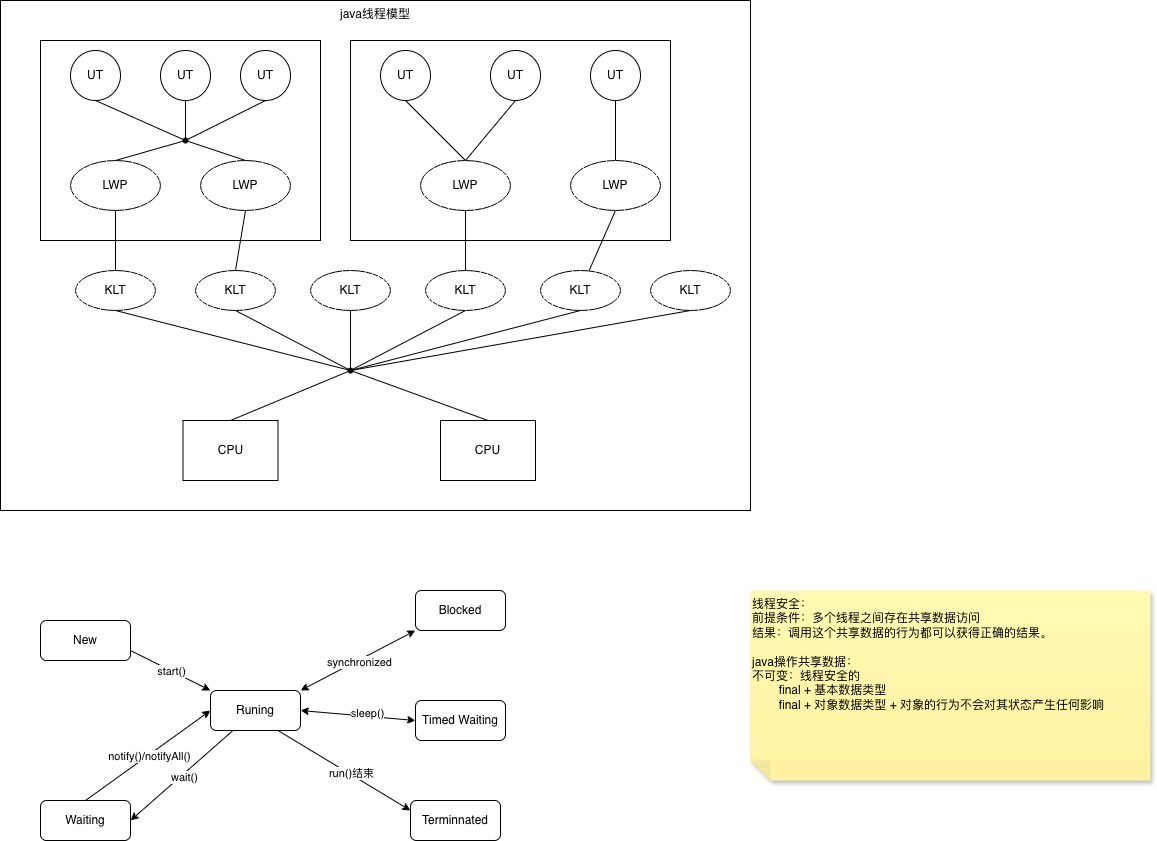

The diagram above was exported from draw.io. Its source (the exported page's mxGraphModel, read from the mxfile embedded in the PNG):
<mxGraphModel dx="996" dy="642" grid="1" gridSize="10" guides="1" tooltips="1" connect="1" arrows="1" fold="1" page="1" pageScale="1" pageWidth="827" pageHeight="1169" math="0" shadow="0">
  <root>
    <mxCell id="0" />
    <mxCell id="1" parent="0" />
    <mxCell id="jgx9EekDteF-NmVg03ZB-50" parent="1" style="rounded=0;whiteSpace=wrap;html=1;verticalAlign=top;" value="java线程模型" vertex="1">
      <mxGeometry height="510" width="750" x="70" y="50" as="geometry" />
    </mxCell>
    <mxCell id="jgx9EekDteF-NmVg03ZB-49" parent="1" style="rounded=0;whiteSpace=wrap;html=1;" value="" vertex="1">
      <mxGeometry height="200" width="320" x="420" y="90" as="geometry" />
    </mxCell>
    <mxCell id="jgx9EekDteF-NmVg03ZB-48" parent="1" style="rounded=0;whiteSpace=wrap;html=1;" value="" vertex="1">
      <mxGeometry height="200" width="280" x="110" y="90" as="geometry" />
    </mxCell>
    <mxCell id="jgx9EekDteF-NmVg03ZB-11" edge="1" parent="1" source="jgx9EekDteF-NmVg03ZB-1" style="rounded=0;orthogonalLoop=1;jettySize=auto;html=1;exitX=0.5;exitY=1;exitDx=0;exitDy=0;entryX=0.275;entryY=0.4;entryDx=0;entryDy=0;endArrow=none;endFill=0;entryPerimeter=0;" target="jgx9EekDteF-NmVg03ZB-29">
      <mxGeometry relative="1" as="geometry" />
    </mxCell>
    <mxCell id="jgx9EekDteF-NmVg03ZB-1" parent="1" style="ellipse;whiteSpace=wrap;html=1;aspect=fixed;" value="UT" vertex="1">
      <mxGeometry height="50" width="50" x="140" y="100" as="geometry" />
    </mxCell>
    <mxCell id="jgx9EekDteF-NmVg03ZB-2" parent="1" style="ellipse;whiteSpace=wrap;html=1;aspect=fixed;" value="UT" vertex="1">
      <mxGeometry height="50" width="50" x="230" y="100" as="geometry" />
    </mxCell>
    <mxCell id="jgx9EekDteF-NmVg03ZB-3" parent="1" style="ellipse;whiteSpace=wrap;html=1;aspect=fixed;" value="UT" vertex="1">
      <mxGeometry height="50" width="50" x="310" y="100" as="geometry" />
    </mxCell>
    <mxCell id="jgx9EekDteF-NmVg03ZB-34" edge="1" parent="1" source="jgx9EekDteF-NmVg03ZB-4" style="rounded=0;orthogonalLoop=1;jettySize=auto;html=1;exitX=0.5;exitY=1;exitDx=0;exitDy=0;entryX=0.5;entryY=0;entryDx=0;entryDy=0;endArrow=none;endFill=0;" target="jgx9EekDteF-NmVg03ZB-9">
      <mxGeometry relative="1" as="geometry" />
    </mxCell>
    <mxCell id="jgx9EekDteF-NmVg03ZB-4" parent="1" style="ellipse;whiteSpace=wrap;html=1;aspect=fixed;" value="UT" vertex="1">
      <mxGeometry height="50" width="50" x="450" y="100" as="geometry" />
    </mxCell>
    <mxCell id="jgx9EekDteF-NmVg03ZB-35" edge="1" parent="1" source="jgx9EekDteF-NmVg03ZB-5" style="rounded=0;orthogonalLoop=1;jettySize=auto;html=1;exitX=0.5;exitY=1;exitDx=0;exitDy=0;entryX=0.5;entryY=0;entryDx=0;entryDy=0;endArrow=none;endFill=0;" target="jgx9EekDteF-NmVg03ZB-9">
      <mxGeometry relative="1" as="geometry">
        <mxPoint x="560" y="190" as="targetPoint" />
      </mxGeometry>
    </mxCell>
    <mxCell id="jgx9EekDteF-NmVg03ZB-5" parent="1" style="ellipse;whiteSpace=wrap;html=1;aspect=fixed;" value="UT" vertex="1">
      <mxGeometry height="50" width="50" x="560" y="100" as="geometry" />
    </mxCell>
    <mxCell id="jgx9EekDteF-NmVg03ZB-36" edge="1" parent="1" source="jgx9EekDteF-NmVg03ZB-6" style="rounded=0;orthogonalLoop=1;jettySize=auto;html=1;exitX=0.5;exitY=1;exitDx=0;exitDy=0;endArrow=none;endFill=0;" target="jgx9EekDteF-NmVg03ZB-10">
      <mxGeometry relative="1" as="geometry" />
    </mxCell>
    <mxCell id="jgx9EekDteF-NmVg03ZB-6" parent="1" style="ellipse;whiteSpace=wrap;html=1;aspect=fixed;" value="UT" vertex="1">
      <mxGeometry height="50" width="50" x="660" y="100" as="geometry" />
    </mxCell>
    <mxCell id="jgx9EekDteF-NmVg03ZB-43" edge="1" parent="1" source="jgx9EekDteF-NmVg03ZB-7" style="rounded=0;orthogonalLoop=1;jettySize=auto;html=1;exitX=0.5;exitY=1;exitDx=0;exitDy=0;entryX=0.5;entryY=0;entryDx=0;entryDy=0;endArrow=none;endFill=0;" target="jgx9EekDteF-NmVg03ZB-12">
      <mxGeometry relative="1" as="geometry" />
    </mxCell>
    <mxCell id="jgx9EekDteF-NmVg03ZB-7" parent="1" style="ellipse;whiteSpace=wrap;html=1;" value="LWP" vertex="1">
      <mxGeometry height="50" width="90" x="140" y="210" as="geometry" />
    </mxCell>
    <mxCell id="jgx9EekDteF-NmVg03ZB-44" edge="1" parent="1" source="jgx9EekDteF-NmVg03ZB-8" style="rounded=0;orthogonalLoop=1;jettySize=auto;html=1;exitX=0.5;exitY=1;exitDx=0;exitDy=0;entryX=0.5;entryY=0;entryDx=0;entryDy=0;endArrow=none;endFill=0;" target="jgx9EekDteF-NmVg03ZB-13">
      <mxGeometry relative="1" as="geometry" />
    </mxCell>
    <mxCell id="jgx9EekDteF-NmVg03ZB-8" parent="1" style="ellipse;whiteSpace=wrap;html=1;" value="LWP" vertex="1">
      <mxGeometry height="50" width="90" x="270" y="210" as="geometry" />
    </mxCell>
    <mxCell id="jgx9EekDteF-NmVg03ZB-45" edge="1" parent="1" source="jgx9EekDteF-NmVg03ZB-9" style="rounded=0;orthogonalLoop=1;jettySize=auto;html=1;exitX=0.5;exitY=1;exitDx=0;exitDy=0;entryX=0.5;entryY=0;entryDx=0;entryDy=0;endArrow=none;endFill=0;" target="jgx9EekDteF-NmVg03ZB-15">
      <mxGeometry relative="1" as="geometry" />
    </mxCell>
    <mxCell id="jgx9EekDteF-NmVg03ZB-9" parent="1" style="ellipse;whiteSpace=wrap;html=1;" value="LWP" vertex="1">
      <mxGeometry height="50" width="90" x="490" y="210" as="geometry" />
    </mxCell>
    <mxCell id="jgx9EekDteF-NmVg03ZB-46" edge="1" parent="1" source="jgx9EekDteF-NmVg03ZB-10" style="rounded=0;orthogonalLoop=1;jettySize=auto;html=1;exitX=0.5;exitY=1;exitDx=0;exitDy=0;endArrow=none;endFill=0;" target="jgx9EekDteF-NmVg03ZB-16">
      <mxGeometry relative="1" as="geometry" />
    </mxCell>
    <mxCell id="jgx9EekDteF-NmVg03ZB-10" parent="1" style="ellipse;whiteSpace=wrap;html=1;" value="LWP" vertex="1">
      <mxGeometry height="50" width="90" x="640" y="210" as="geometry" />
    </mxCell>
    <mxCell id="jgx9EekDteF-NmVg03ZB-12" parent="1" style="ellipse;whiteSpace=wrap;html=1;" value="KLT" vertex="1">
      <mxGeometry height="40" width="80" x="145" y="320" as="geometry" />
    </mxCell>
    <mxCell id="jgx9EekDteF-NmVg03ZB-13" parent="1" style="ellipse;whiteSpace=wrap;html=1;" value="KLT" vertex="1">
      <mxGeometry height="40" width="80" x="265" y="320" as="geometry" />
    </mxCell>
    <mxCell id="jgx9EekDteF-NmVg03ZB-39" edge="1" parent="1" source="jgx9EekDteF-NmVg03ZB-14" style="rounded=0;orthogonalLoop=1;jettySize=auto;html=1;exitX=0.5;exitY=1;exitDx=0;exitDy=0;endArrow=none;endFill=0;">
      <mxGeometry relative="1" as="geometry">
        <mxPoint x="420" y="420" as="targetPoint" />
      </mxGeometry>
    </mxCell>
    <mxCell id="jgx9EekDteF-NmVg03ZB-14" parent="1" style="ellipse;whiteSpace=wrap;html=1;" value="KLT" vertex="1">
      <mxGeometry height="40" width="80" x="380" y="320" as="geometry" />
    </mxCell>
    <mxCell id="jgx9EekDteF-NmVg03ZB-40" edge="1" parent="1" source="jgx9EekDteF-NmVg03ZB-15" style="rounded=0;orthogonalLoop=1;jettySize=auto;html=1;exitX=0.5;exitY=1;exitDx=0;exitDy=0;entryX=0.8;entryY=0.35;entryDx=0;entryDy=0;entryPerimeter=0;endArrow=none;endFill=0;" target="jgx9EekDteF-NmVg03ZB-21">
      <mxGeometry relative="1" as="geometry">
        <mxPoint x="470" y="400" as="targetPoint" />
      </mxGeometry>
    </mxCell>
    <mxCell id="jgx9EekDteF-NmVg03ZB-15" parent="1" style="ellipse;whiteSpace=wrap;html=1;" value="KLT" vertex="1">
      <mxGeometry height="40" width="80" x="495" y="320" as="geometry" />
    </mxCell>
    <mxCell id="jgx9EekDteF-NmVg03ZB-16" parent="1" style="ellipse;whiteSpace=wrap;html=1;" value="KLT" vertex="1">
      <mxGeometry height="40" width="80" x="610" y="320" as="geometry" />
    </mxCell>
    <mxCell id="jgx9EekDteF-NmVg03ZB-17" parent="1" style="ellipse;whiteSpace=wrap;html=1;" value="KLT" vertex="1">
      <mxGeometry height="40" width="80" x="720" y="320" as="geometry" />
    </mxCell>
    <mxCell id="jgx9EekDteF-NmVg03ZB-20" edge="1" parent="1" source="jgx9EekDteF-NmVg03ZB-21" style="rounded=0;orthogonalLoop=1;jettySize=auto;html=1;exitDx=0;exitDy=0;">
      <mxGeometry relative="1" as="geometry">
        <mxPoint x="420" y="420" as="targetPoint" />
      </mxGeometry>
    </mxCell>
    <mxCell id="jgx9EekDteF-NmVg03ZB-18" parent="1" style="rounded=0;whiteSpace=wrap;html=1;" value="CPU" vertex="1">
      <mxGeometry height="60" width="95" x="252.5" y="470" as="geometry" />
    </mxCell>
    <mxCell id="jgx9EekDteF-NmVg03ZB-19" parent="1" style="rounded=0;whiteSpace=wrap;html=1;" value="CPU" vertex="1">
      <mxGeometry height="60" width="95" x="510" y="470" as="geometry" />
    </mxCell>
    <mxCell id="jgx9EekDteF-NmVg03ZB-22" edge="1" parent="1" source="jgx9EekDteF-NmVg03ZB-18" style="rounded=0;orthogonalLoop=1;jettySize=auto;html=1;exitX=0.5;exitY=0;exitDx=0;exitDy=0;endArrow=none;endFill=0;" target="jgx9EekDteF-NmVg03ZB-21" value="">
      <mxGeometry relative="1" as="geometry">
        <mxPoint x="300" y="470" as="sourcePoint" />
        <mxPoint x="420" y="420" as="targetPoint" />
      </mxGeometry>
    </mxCell>
    <mxCell id="jgx9EekDteF-NmVg03ZB-21" parent="1" style="shape=waypoint;sketch=0;size=6;pointerEvents=1;points=[];fillColor=none;resizable=0;rotatable=0;perimeter=centerPerimeter;snapToPoint=1;" value="" vertex="1">
      <mxGeometry height="20" width="20" x="410" y="410" as="geometry" />
    </mxCell>
    <mxCell id="jgx9EekDteF-NmVg03ZB-23" edge="1" parent="1" source="jgx9EekDteF-NmVg03ZB-19" style="rounded=0;orthogonalLoop=1;jettySize=auto;html=1;exitX=0.5;exitY=0;exitDx=0;exitDy=0;entryX=0.95;entryY=0.85;entryDx=0;entryDy=0;entryPerimeter=0;endArrow=none;endFill=0;" target="jgx9EekDteF-NmVg03ZB-21">
      <mxGeometry relative="1" as="geometry" />
    </mxCell>
    <mxCell id="jgx9EekDteF-NmVg03ZB-29" parent="1" style="shape=waypoint;sketch=0;size=6;pointerEvents=1;points=[];fillColor=none;resizable=0;rotatable=0;perimeter=centerPerimeter;snapToPoint=1;" value="" vertex="1">
      <mxGeometry height="20" width="20" x="245" y="180" as="geometry" />
    </mxCell>
    <mxCell id="jgx9EekDteF-NmVg03ZB-30" edge="1" parent="1" source="jgx9EekDteF-NmVg03ZB-2" style="rounded=0;orthogonalLoop=1;jettySize=auto;html=1;exitX=0.5;exitY=1;exitDx=0;exitDy=0;entryX=0.725;entryY=0.65;entryDx=0;entryDy=0;entryPerimeter=0;endArrow=none;endFill=0;" target="jgx9EekDteF-NmVg03ZB-29">
      <mxGeometry relative="1" as="geometry" />
    </mxCell>
    <mxCell id="jgx9EekDteF-NmVg03ZB-31" edge="1" parent="1" source="jgx9EekDteF-NmVg03ZB-3" style="rounded=0;orthogonalLoop=1;jettySize=auto;html=1;exitX=0.5;exitY=1;exitDx=0;exitDy=0;entryX=0.825;entryY=0.6;entryDx=0;entryDy=0;entryPerimeter=0;endArrow=none;endFill=0;" target="jgx9EekDteF-NmVg03ZB-29">
      <mxGeometry relative="1" as="geometry" />
    </mxCell>
    <mxCell id="jgx9EekDteF-NmVg03ZB-32" edge="1" parent="1" source="jgx9EekDteF-NmVg03ZB-7" style="rounded=0;orthogonalLoop=1;jettySize=auto;html=1;exitX=0.5;exitY=0;exitDx=0;exitDy=0;entryX=0.25;entryY=0.8;entryDx=0;entryDy=0;entryPerimeter=0;endArrow=none;endFill=0;" target="jgx9EekDteF-NmVg03ZB-29">
      <mxGeometry relative="1" as="geometry" />
    </mxCell>
    <mxCell id="jgx9EekDteF-NmVg03ZB-33" edge="1" parent="1" source="jgx9EekDteF-NmVg03ZB-8" style="rounded=0;orthogonalLoop=1;jettySize=auto;html=1;exitX=0.5;exitY=0;exitDx=0;exitDy=0;entryX=0.75;entryY=0.7;entryDx=0;entryDy=0;entryPerimeter=0;endArrow=none;endFill=0;" target="jgx9EekDteF-NmVg03ZB-29">
      <mxGeometry relative="1" as="geometry" />
    </mxCell>
    <mxCell id="jgx9EekDteF-NmVg03ZB-37" edge="1" parent="1" source="jgx9EekDteF-NmVg03ZB-12" style="rounded=0;orthogonalLoop=1;jettySize=auto;html=1;exitX=0.5;exitY=1;exitDx=0;exitDy=0;entryX=0.2;entryY=0.9;entryDx=0;entryDy=0;entryPerimeter=0;endArrow=none;endFill=0;" target="jgx9EekDteF-NmVg03ZB-21">
      <mxGeometry relative="1" as="geometry" />
    </mxCell>
    <mxCell id="jgx9EekDteF-NmVg03ZB-38" edge="1" parent="1" source="jgx9EekDteF-NmVg03ZB-13" style="rounded=0;orthogonalLoop=1;jettySize=auto;html=1;exitX=0.5;exitY=1;exitDx=0;exitDy=0;entryX=0.25;entryY=0.5;entryDx=0;entryDy=0;entryPerimeter=0;endArrow=none;endFill=0;" target="jgx9EekDteF-NmVg03ZB-21">
      <mxGeometry relative="1" as="geometry" />
    </mxCell>
    <mxCell id="jgx9EekDteF-NmVg03ZB-41" edge="1" parent="1" source="jgx9EekDteF-NmVg03ZB-16" style="rounded=0;orthogonalLoop=1;jettySize=auto;html=1;exitX=0.5;exitY=1;exitDx=0;exitDy=0;entryX=0.8;entryY=-0.1;entryDx=0;entryDy=0;entryPerimeter=0;endArrow=none;endFill=0;" target="jgx9EekDteF-NmVg03ZB-21">
      <mxGeometry relative="1" as="geometry" />
    </mxCell>
    <mxCell id="jgx9EekDteF-NmVg03ZB-42" edge="1" parent="1" source="jgx9EekDteF-NmVg03ZB-17" style="rounded=0;orthogonalLoop=1;jettySize=auto;html=1;exitX=0.5;exitY=1;exitDx=0;exitDy=0;entryX=0.65;entryY=0.85;entryDx=0;entryDy=0;entryPerimeter=0;endArrow=none;endFill=0;" target="jgx9EekDteF-NmVg03ZB-21">
      <mxGeometry relative="1" as="geometry" />
    </mxCell>
    <mxCell id="jgx9EekDteF-NmVg03ZB-57" edge="1" parent="1" source="jgx9EekDteF-NmVg03ZB-51" style="rounded=0;orthogonalLoop=1;jettySize=auto;html=1;exitX=1;exitY=0.75;exitDx=0;exitDy=0;entryX=0;entryY=0;entryDx=0;entryDy=0;" target="jgx9EekDteF-NmVg03ZB-53">
      <mxGeometry relative="1" as="geometry" />
    </mxCell>
    <mxCell id="jgx9EekDteF-NmVg03ZB-58" connectable="0" parent="jgx9EekDteF-NmVg03ZB-57" style="edgeLabel;html=1;align=center;verticalAlign=middle;resizable=0;points=[];" value="start()" vertex="1">
      <mxGeometry relative="1" x="0.0235" as="geometry">
        <mxPoint as="offset" />
      </mxGeometry>
    </mxCell>
    <mxCell id="jgx9EekDteF-NmVg03ZB-51" parent="1" style="rounded=1;whiteSpace=wrap;html=1;" value="New" vertex="1">
      <mxGeometry height="40" width="90" x="110" y="670" as="geometry" />
    </mxCell>
    <mxCell id="jgx9EekDteF-NmVg03ZB-63" edge="1" parent="1" source="jgx9EekDteF-NmVg03ZB-52" style="rounded=0;orthogonalLoop=1;jettySize=auto;html=1;exitX=0.5;exitY=0;exitDx=0;exitDy=0;entryX=0;entryY=0.5;entryDx=0;entryDy=0;startArrow=none;startFill=0;" target="jgx9EekDteF-NmVg03ZB-53">
      <mxGeometry relative="1" as="geometry" />
    </mxCell>
    <mxCell id="jgx9EekDteF-NmVg03ZB-67" connectable="0" parent="jgx9EekDteF-NmVg03ZB-63" style="edgeLabel;html=1;align=center;verticalAlign=middle;resizable=0;points=[];" value="notify()/notifyAll()" vertex="1">
      <mxGeometry relative="1" x="0.008" y="-1" as="geometry">
        <mxPoint as="offset" />
      </mxGeometry>
    </mxCell>
    <mxCell id="jgx9EekDteF-NmVg03ZB-52" parent="1" style="rounded=1;whiteSpace=wrap;html=1;" value="Waiting" vertex="1">
      <mxGeometry height="40" width="90" x="110" y="850" as="geometry" />
    </mxCell>
    <mxCell id="jgx9EekDteF-NmVg03ZB-59" edge="1" parent="1" source="jgx9EekDteF-NmVg03ZB-53" style="rounded=0;orthogonalLoop=1;jettySize=auto;html=1;exitX=1;exitY=0;exitDx=0;exitDy=0;entryX=0;entryY=1;entryDx=0;entryDy=0;startArrow=classic;startFill=1;" target="jgx9EekDteF-NmVg03ZB-54">
      <mxGeometry relative="1" as="geometry" />
    </mxCell>
    <mxCell id="jgx9EekDteF-NmVg03ZB-61" connectable="0" parent="jgx9EekDteF-NmVg03ZB-59" style="edgeLabel;html=1;align=center;verticalAlign=middle;resizable=0;points=[];" value="synchronized" vertex="1">
      <mxGeometry relative="1" x="0.0134" y="-2" as="geometry">
        <mxPoint as="offset" />
      </mxGeometry>
    </mxCell>
    <mxCell id="jgx9EekDteF-NmVg03ZB-62" edge="1" parent="1" source="jgx9EekDteF-NmVg03ZB-53" style="rounded=0;orthogonalLoop=1;jettySize=auto;html=1;exitX=1;exitY=0.5;exitDx=0;exitDy=0;entryX=0;entryY=0.5;entryDx=0;entryDy=0;startArrow=classic;startFill=1;" target="jgx9EekDteF-NmVg03ZB-55">
      <mxGeometry relative="1" as="geometry" />
    </mxCell>
    <mxCell id="jgx9EekDteF-NmVg03ZB-65" connectable="0" parent="jgx9EekDteF-NmVg03ZB-62" style="edgeLabel;html=1;align=center;verticalAlign=middle;resizable=0;points=[];" value="sleep()" vertex="1">
      <mxGeometry relative="1" x="0.1437" y="3" as="geometry">
        <mxPoint as="offset" />
      </mxGeometry>
    </mxCell>
    <mxCell id="jgx9EekDteF-NmVg03ZB-64" edge="1" parent="1" source="jgx9EekDteF-NmVg03ZB-53" style="rounded=0;orthogonalLoop=1;jettySize=auto;html=1;exitX=0.75;exitY=1;exitDx=0;exitDy=0;entryX=0;entryY=0.25;entryDx=0;entryDy=0;" target="jgx9EekDteF-NmVg03ZB-56">
      <mxGeometry relative="1" as="geometry" />
    </mxCell>
    <mxCell id="jgx9EekDteF-NmVg03ZB-66" connectable="0" parent="jgx9EekDteF-NmVg03ZB-64" style="edgeLabel;html=1;align=center;verticalAlign=middle;resizable=0;points=[];" value="run()结束" vertex="1">
      <mxGeometry relative="1" x="0.0878" y="1" as="geometry">
        <mxPoint as="offset" />
      </mxGeometry>
    </mxCell>
    <mxCell id="jgx9EekDteF-NmVg03ZB-68" edge="1" parent="1" source="jgx9EekDteF-NmVg03ZB-53" style="rounded=0;orthogonalLoop=1;jettySize=auto;html=1;exitX=0.25;exitY=1;exitDx=0;exitDy=0;entryX=1;entryY=0.5;entryDx=0;entryDy=0;" target="jgx9EekDteF-NmVg03ZB-52">
      <mxGeometry relative="1" as="geometry" />
    </mxCell>
    <mxCell id="jgx9EekDteF-NmVg03ZB-69" connectable="0" parent="jgx9EekDteF-NmVg03ZB-68" style="edgeLabel;html=1;align=center;verticalAlign=middle;resizable=0;points=[];" value="wait()" vertex="1">
      <mxGeometry relative="1" x="-0.0075" y="3" as="geometry">
        <mxPoint as="offset" />
      </mxGeometry>
    </mxCell>
    <mxCell id="jgx9EekDteF-NmVg03ZB-53" parent="1" style="rounded=1;whiteSpace=wrap;html=1;" value="Runing" vertex="1">
      <mxGeometry height="40" width="90" x="280" y="740" as="geometry" />
    </mxCell>
    <mxCell id="jgx9EekDteF-NmVg03ZB-54" parent="1" style="rounded=1;whiteSpace=wrap;html=1;" value="Blocked" vertex="1">
      <mxGeometry height="40" width="90" x="485" y="640" as="geometry" />
    </mxCell>
    <mxCell id="jgx9EekDteF-NmVg03ZB-55" parent="1" style="rounded=1;whiteSpace=wrap;html=1;" value="Timed Waiting" vertex="1">
      <mxGeometry height="40" width="90" x="485" y="750" as="geometry" />
    </mxCell>
    <mxCell id="jgx9EekDteF-NmVg03ZB-56" parent="1" style="rounded=1;whiteSpace=wrap;html=1;" value="Terminnated" vertex="1">
      <mxGeometry height="40" width="90" x="480" y="850" as="geometry" />
    </mxCell>
    <mxCell id="KnzI60ZYPeUax65DLbgd-1" parent="1" style="shape=note;whiteSpace=wrap;html=1;backgroundOutline=1;fontColor=#000000;darkOpacity=0.05;fillColor=#FFF9B2;strokeColor=none;fillStyle=solid;direction=west;gradientDirection=north;gradientColor=#FFF2A1;shadow=1;size=20;pointerEvents=1;verticalAlign=top;align=left;" value="线程安全：&lt;div&gt;前提条件：多个线程之间存在共享数据访问&lt;/div&gt;&lt;div&gt;结果：调用这个共享数据的行为都可以获得正确的结果。&lt;/div&gt;&lt;div&gt;&lt;br&gt;&lt;/div&gt;&lt;div&gt;java操作共享数据：&lt;/div&gt;&lt;div&gt;不可变：线程安全的&lt;/div&gt;&lt;div&gt;&lt;span style=&quot;white-space: pre;&quot;&gt;&#09;&lt;/span&gt;final + 基本数据类型&lt;/div&gt;&lt;div&gt;&lt;span style=&quot;white-space: pre;&quot;&gt;&#09;&lt;/span&gt;final + 对象数据类型 + 对象的行为不会对其状态产生任何影响&lt;/div&gt;" vertex="1">
      <mxGeometry height="190" width="400" x="820" y="640" as="geometry" />
    </mxCell>
  </root>
</mxGraphModel>